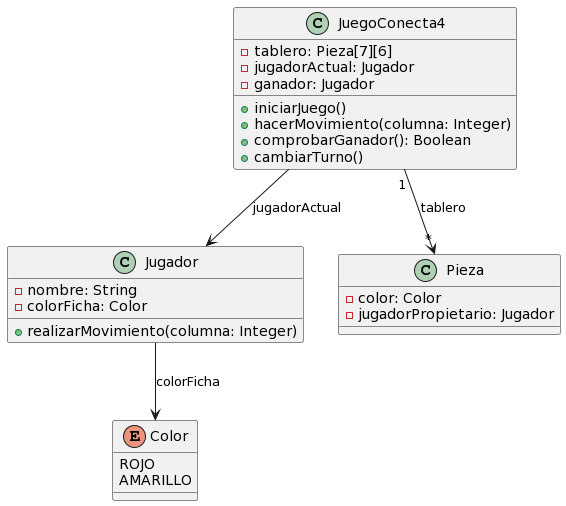

The diagram above was rendered by PlantUML. Its source (embedded in the PNG):
@startuml
class JuegoConecta4 {
  - tablero: Pieza[7][6]
  - jugadorActual: Jugador
  - ganador: Jugador

  + iniciarJuego()
  + hacerMovimiento(columna: Integer)
  + comprobarGanador(): Boolean
  + cambiarTurno()
}

class Jugador {
  - nombre: String
  - colorFicha: Color

  + realizarMovimiento(columna: Integer)
}

class Pieza {
  - color: Color
  - jugadorPropietario: Jugador
}

enum Color {
  ROJO
  AMARILLO
}

JuegoConecta4 --> Jugador: jugadorActual
JuegoConecta4 "1" --> "*" Pieza: tablero
Jugador --> Color: colorFicha
@enduml